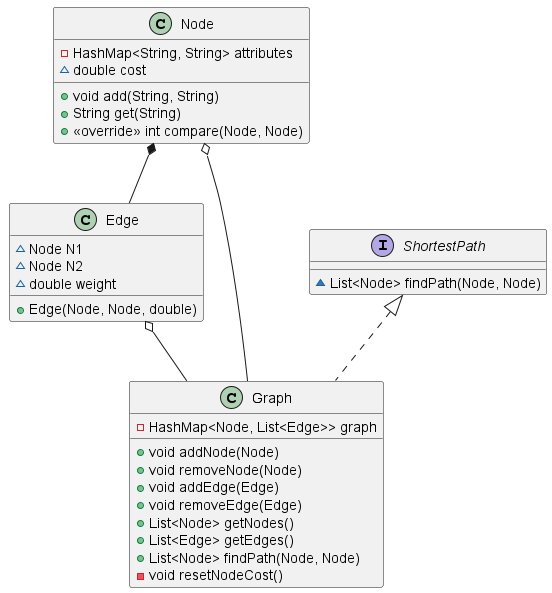

The diagram above was rendered by PlantUML. Its source (embedded in the PNG):
@startuml

class Node {
    -HashMap<String, String> attributes
    ~double cost
    +void add(String, String)
    +String get(String)
    +<<override>> int compare(Node, Node)
}

class Edge {
    ~Node N1
    ~Node N2
    ~double weight
    +Edge(Node, Node, double)
}

class Graph {
    -HashMap<Node, List<Edge>> graph
    +void addNode(Node)
    +void removeNode(Node)
    +void addEdge(Edge)
    +void removeEdge(Edge)
    +List<Node> getNodes()
    +List<Edge> getEdges()
    +List<Node> findPath(Node, Node)
    -void resetNodeCost()
}

interface ShortestPath {
    ~List<Node> findPath(Node, Node)
}

Node o-- Graph
Edge o-- Graph
ShortestPath <|.. Graph
Node *-- Edge

@enduml